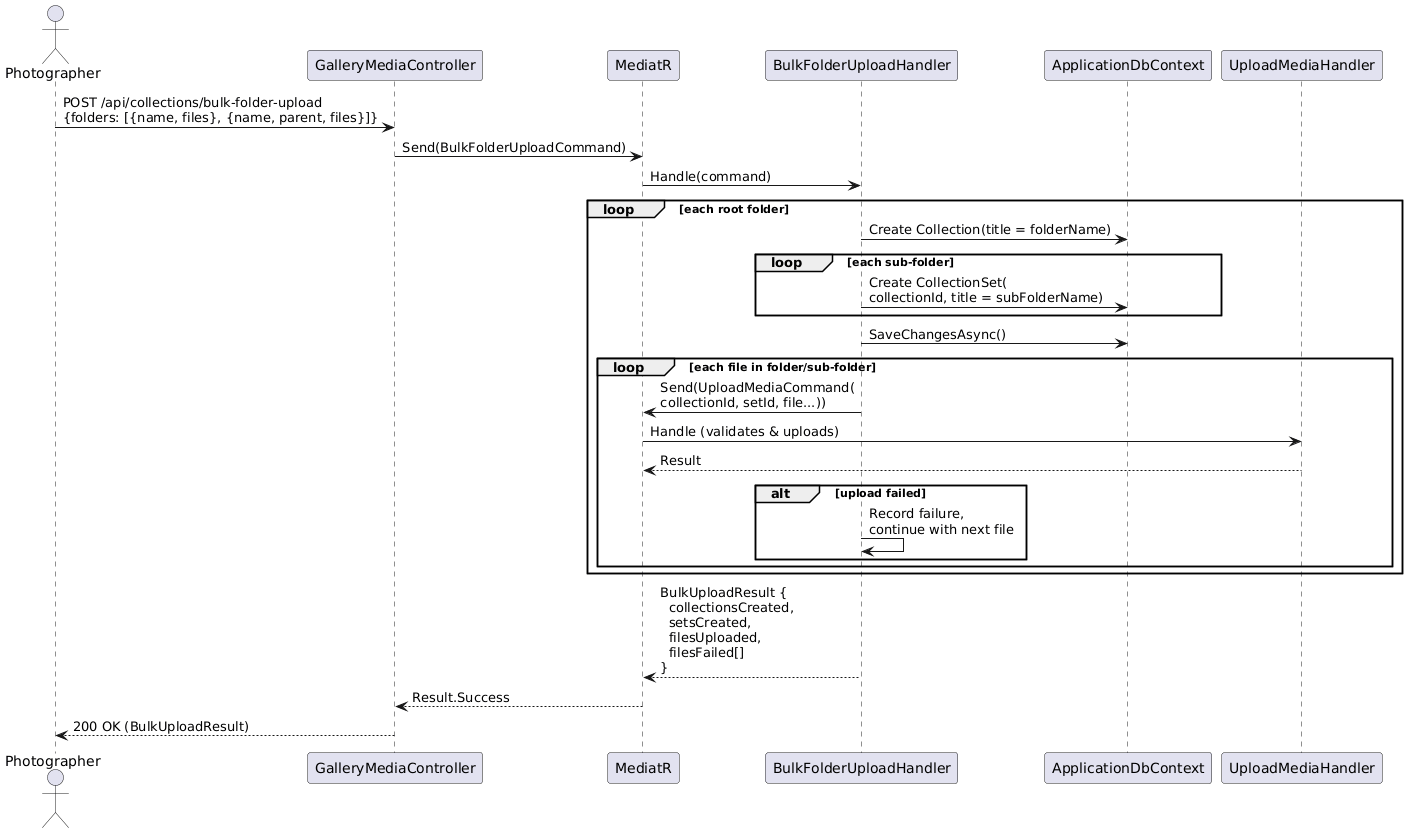

The diagram above was rendered by PlantUML. Its source (embedded in the PNG):
@startuml
actor Photographer as P
participant "GalleryMediaController" as GMC
participant "MediatR" as M
participant "BulkFolderUploadHandler" as BFH
participant "ApplicationDbContext" as DB
participant "UploadMediaHandler" as UMH

P -> GMC : POST /api/collections/bulk-folder-upload\n{folders: [{name, files}, {name, parent, files}]}
GMC -> M : Send(BulkFolderUploadCommand)
M -> BFH : Handle(command)

loop each root folder
  BFH -> DB : Create Collection(title = folderName)

  loop each sub-folder
    BFH -> DB : Create CollectionSet(\ncollectionId, title = subFolderName)
  end

  BFH -> DB : SaveChangesAsync()

  loop each file in folder/sub-folder
    BFH -> M : Send(UploadMediaCommand(\ncollectionId, setId, file...))
    M -> UMH : Handle (validates & uploads)
    UMH --> M : Result
    alt upload failed
      BFH -> BFH : Record failure,\ncontinue with next file
    end
  end
end

BFH --> M : BulkUploadResult {\n  collectionsCreated,\n  setsCreated,\n  filesUploaded,\n  filesFailed[]\n}
M --> GMC : Result.Success
GMC --> P : 200 OK (BulkUploadResult)
@enduml